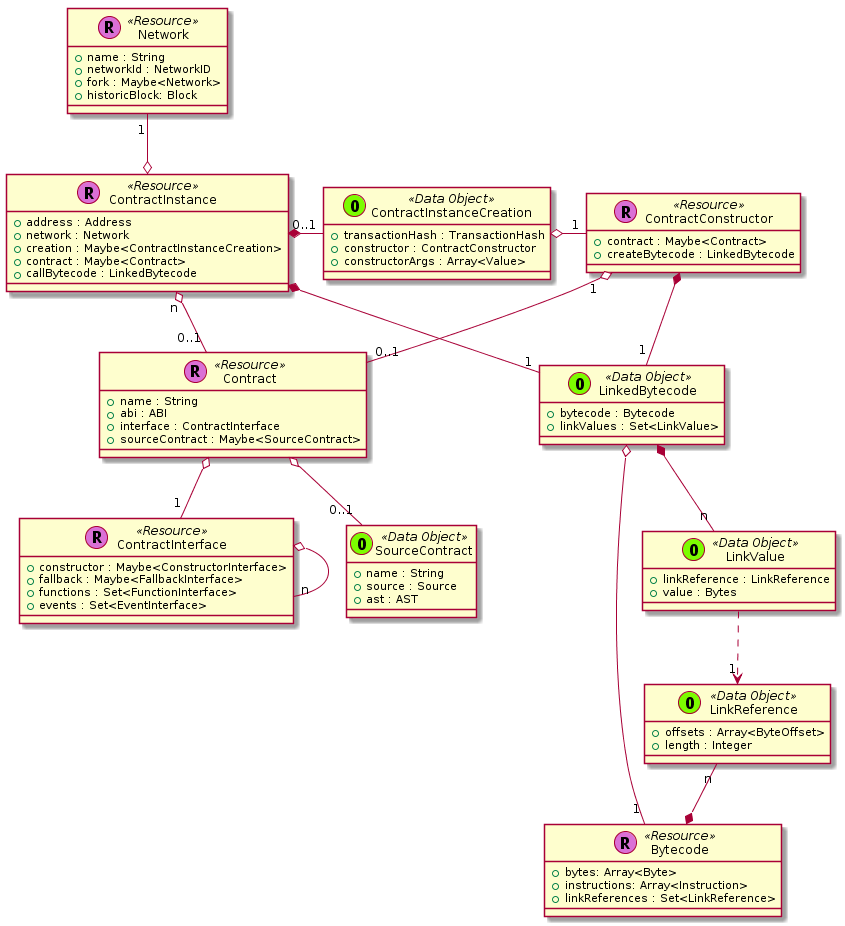

The diagram above was rendered by PlantUML. Its source (embedded in the PNG):
@startuml




  class Contract << (R,orchid) Resource >> {
    + name : String
    + abi : ABI
    + interface : ContractInterface
    + sourceContract : Maybe<SourceContract>
  }


  class ContractInstance << (R,orchid) Resource >> {
    + address : Address
    + network : Network
    + creation : Maybe<ContractInstanceCreation>
    + contract : Maybe<Contract>
    + callBytecode : LinkedBytecode
  }

  ContractInstance *-right- "0..1" ContractInstanceCreation

  class ContractInterface << (R,orchid) Resource >> {
    + constructor : Maybe<ConstructorInterface>
    + fallback : Maybe<FallbackInterface>
    + functions : Set<FunctionInterface>
    + events : Set<EventInterface>
  }

  ContractInterface o-- "n" ContractInterface



  class ContractConstructor << (R,orchid) Resource >> {
    + contract : Maybe<Contract>
    + createBytecode : LinkedBytecode
  }



  class Bytecode << (R,orchid) Resource >> {
    + bytes: Array<Byte>
    + instructions: Array<Instruction>
    + linkReferences : Set<LinkReference>
  }






  class Network << (R,orchid) Resource >> {
    + name : String
    + networkId : NetworkID
    + fork : Maybe<Network>
    + historicBlock: Block
  }








  class LinkedBytecode << (O,lawngreen) Data Object >> {
    + bytecode : Bytecode
    + linkValues : Set<LinkValue>
  }

  class ContractInstanceCreation << (O,lawngreen) Data Object >> {
    + transactionHash : TransactionHash
    + constructor : ContractConstructor
    + constructorArgs : Array<Value>
  }

  class LinkValue << (O,lawngreen) Data Object >> {
    + linkReference : LinkReference
    + value : Bytes
  }

  class LinkReference << (O,lawngreen) Data Object >> {
    + offsets : Array<ByteOffset>
    + length : Integer
  }



  class SourceContract << (O,lawngreen) Data Object >> {
    + name : String
    + source : Source
    + ast : AST
  }





  ContractInstance "n" o-- "0..1" Contract

  ContractConstructor "1" o-- "0..1" Contract

  Contract o-- "1" ContractInterface

  Contract o-- "0..1" SourceContract

  LinkReference "n" --* Bytecode

  LinkedBytecode o-- "1" Bytecode

  LinkedBytecode *-- "n" LinkValue



  Network "1" --o ContractInstance

  ContractInstanceCreation o-right- "1" ContractConstructor

  ContractInstance *-- "1" LinkedBytecode

  ContractConstructor *-- "1" LinkedBytecode









  LinkValue ..> "1" LinkReference

@enduml